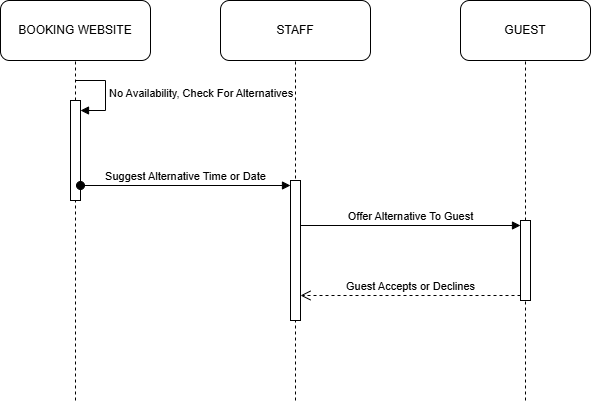

The diagram above was exported from draw.io. Its source (the exported page's mxGraphModel, read from the mxfile embedded in the PNG):
<mxGraphModel dx="1030" dy="562" grid="1" gridSize="10" guides="1" tooltips="1" connect="1" arrows="1" fold="1" page="1" pageScale="1" pageWidth="850" pageHeight="1100" math="0" shadow="0">
  <root>
    <mxCell id="0" />
    <mxCell id="1" parent="0" />
    <mxCell id="fCmajV2JKRpf6tUQ6hkM-38" parent="1" style="rounded=1;whiteSpace=wrap;html=1;" value="STAFF" vertex="1">
      <mxGeometry height="60" width="150" x="260" y="40" as="geometry" />
    </mxCell>
    <mxCell id="fCmajV2JKRpf6tUQ6hkM-39" parent="1" style="rounded=1;whiteSpace=wrap;html=1;" value="BOOKING WEBSITE" vertex="1">
      <mxGeometry height="60" width="150" x="40" y="40" as="geometry" />
    </mxCell>
    <mxCell id="fCmajV2JKRpf6tUQ6hkM-40" edge="1" parent="1" style="endArrow=none;dashed=1;html=1;rounded=0;entryX=0.5;entryY=1;entryDx=0;entryDy=0;" target="fCmajV2JKRpf6tUQ6hkM-38" value="">
      <mxGeometry height="50" relative="1" width="50" as="geometry">
        <mxPoint x="335" y="440" as="sourcePoint" />
        <mxPoint x="560" y="270" as="targetPoint" />
      </mxGeometry>
    </mxCell>
    <mxCell id="fCmajV2JKRpf6tUQ6hkM-41" edge="1" parent="1" style="endArrow=none;dashed=1;html=1;rounded=0;" value="">
      <mxGeometry height="50" relative="1" width="50" as="geometry">
        <mxPoint x="125" y="200" as="sourcePoint" />
        <mxPoint x="125" y="200" as="targetPoint" />
      </mxGeometry>
    </mxCell>
    <mxCell id="fCmajV2JKRpf6tUQ6hkM-51" edge="1" parent="1" style="endArrow=none;dashed=1;html=1;rounded=0;entryX=0.5;entryY=1;entryDx=0;entryDy=0;" target="fCmajV2JKRpf6tUQ6hkM-39" value="">
      <mxGeometry height="50" relative="1" width="50" as="geometry">
        <Array as="points" />
        <mxPoint x="115" y="440" as="sourcePoint" />
        <mxPoint x="-190" y="80" as="targetPoint" />
      </mxGeometry>
    </mxCell>
    <mxCell id="fCmajV2JKRpf6tUQ6hkM-54" edge="1" parent="1" style="endArrow=none;dashed=1;html=1;rounded=0;entryX=0.5;entryY=1;entryDx=0;entryDy=0;" target="fCmajV2JKRpf6tUQ6hkM-39" value="">
      <mxGeometry height="50" relative="1" width="50" as="geometry">
        <mxPoint x="120" y="100" as="sourcePoint" />
        <mxPoint x="150" y="230" as="targetPoint" />
      </mxGeometry>
    </mxCell>
    <mxCell id="fCmajV2JKRpf6tUQ6hkM-62" parent="1" style="rounded=1;whiteSpace=wrap;html=1;" value="GUEST" vertex="1">
      <mxGeometry height="60" width="130" x="500" y="40" as="geometry" />
    </mxCell>
    <mxCell id="fCmajV2JKRpf6tUQ6hkM-63" edge="1" parent="1" style="endArrow=none;dashed=1;html=1;rounded=0;entryX=0.5;entryY=1;entryDx=0;entryDy=0;" target="fCmajV2JKRpf6tUQ6hkM-62" value="">
      <mxGeometry height="50" relative="1" width="50" as="geometry">
        <mxPoint x="565" y="440" as="sourcePoint" />
        <mxPoint x="380" y="230" as="targetPoint" />
      </mxGeometry>
    </mxCell>
    <mxCell id="fCmajV2JKRpf6tUQ6hkM-72" parent="1" style="html=1;points=[[0,0,0,0,5],[0,1,0,0,-5],[1,0,0,0,5],[1,1,0,0,-5]];perimeter=orthogonalPerimeter;outlineConnect=0;targetShapes=umlLifeline;portConstraint=eastwest;newEdgeStyle={&quot;curved&quot;:0,&quot;rounded&quot;:0};" value="" vertex="1">
      <mxGeometry height="100" width="10" x="110" y="140" as="geometry" />
    </mxCell>
    <mxCell id="fCmajV2JKRpf6tUQ6hkM-73" edge="1" parent="1" style="html=1;align=left;spacingLeft=2;endArrow=block;rounded=0;edgeStyle=orthogonalEdgeStyle;curved=0;rounded=0;" target="fCmajV2JKRpf6tUQ6hkM-72" value="No Availability, Check For Alternatives">
      <mxGeometry relative="1" as="geometry">
        <Array as="points">
          <mxPoint x="145" y="150" />
        </Array>
        <mxPoint x="115" y="120" as="sourcePoint" />
      </mxGeometry>
    </mxCell>
    <mxCell id="fCmajV2JKRpf6tUQ6hkM-74" parent="1" style="html=1;points=[[0,0,0,0,5],[0,1,0,0,-5],[1,0,0,0,5],[1,1,0,0,-5]];perimeter=orthogonalPerimeter;outlineConnect=0;targetShapes=umlLifeline;portConstraint=eastwest;newEdgeStyle={&quot;curved&quot;:0,&quot;rounded&quot;:0};" value="" vertex="1">
      <mxGeometry height="140" width="10" x="330" y="220" as="geometry" />
    </mxCell>
    <mxCell id="fCmajV2JKRpf6tUQ6hkM-75" edge="1" parent="1" source="fCmajV2JKRpf6tUQ6hkM-72" style="html=1;verticalAlign=bottom;startArrow=oval;endArrow=block;startSize=8;curved=0;rounded=0;entryX=0;entryY=0;entryDx=0;entryDy=5;" target="fCmajV2JKRpf6tUQ6hkM-74" value="Suggest Alternative Time or Date">
      <mxGeometry relative="1" as="geometry">
        <mxPoint x="260" y="225" as="sourcePoint" />
      </mxGeometry>
    </mxCell>
    <mxCell id="fCmajV2JKRpf6tUQ6hkM-76" parent="1" style="html=1;points=[[0,0,0,0,5],[0,1,0,0,-5],[1,0,0,0,5],[1,1,0,0,-5]];perimeter=orthogonalPerimeter;outlineConnect=0;targetShapes=umlLifeline;portConstraint=eastwest;newEdgeStyle={&quot;curved&quot;:0,&quot;rounded&quot;:0};" value="" vertex="1">
      <mxGeometry height="80" width="10" x="560" y="260" as="geometry" />
    </mxCell>
    <mxCell id="fCmajV2JKRpf6tUQ6hkM-77" edge="1" parent="1" source="fCmajV2JKRpf6tUQ6hkM-74" style="html=1;verticalAlign=bottom;endArrow=block;curved=0;rounded=0;entryX=0;entryY=0;entryDx=0;entryDy=5;" target="fCmajV2JKRpf6tUQ6hkM-76" value="Offer Alternative To Guest">
      <mxGeometry relative="1" as="geometry">
        <mxPoint x="490" y="265" as="sourcePoint" />
      </mxGeometry>
    </mxCell>
    <mxCell id="fCmajV2JKRpf6tUQ6hkM-78" edge="1" parent="1" source="fCmajV2JKRpf6tUQ6hkM-76" style="html=1;verticalAlign=bottom;endArrow=open;dashed=1;endSize=8;curved=0;rounded=0;exitX=0;exitY=1;exitDx=0;exitDy=-5;" target="fCmajV2JKRpf6tUQ6hkM-74" value="Guest Accepts or Declines">
      <mxGeometry relative="1" as="geometry">
        <mxPoint x="490" y="335" as="targetPoint" />
      </mxGeometry>
    </mxCell>
  </root>
</mxGraphModel>